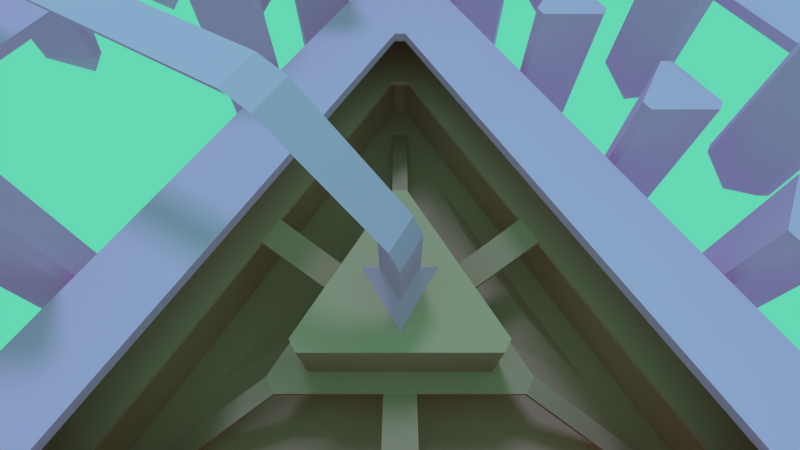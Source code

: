 # Source: Medias_Res.blend  (saved by Blender 2.77.0; exported with 4.5.12 LTS)
import bpy
from mathutils import Matrix  # noqa: F401  (used for matrix-valued properties, if any)

bpy.ops.wm.read_factory_settings(use_empty=True)
scene = bpy.context.scene
scene.name = 'Scene'

# ---- collections
col_collection_1 = bpy.data.collections.new('Collection 1'); scene.collection.children.link(col_collection_1)
col_collection_10 = bpy.data.collections.new('Collection 10'); scene.collection.children.link(col_collection_10)

# ---- materials (node trees are filled in below, after node groups)
mat_inaccessible = bpy.data.materials.new('inaccessible')
mat_inaccessible.alpha_threshold = 0.0
mat_inaccessible.use_transparent_shadow = False
mat_inaccessible.diffuse_color = (1.0, 0.469, 0.798, 1.0)
mat_inaccessible.roughness = 0.5
mat_accessible = bpy.data.materials.new('accessible')
mat_accessible.alpha_threshold = 0.0
mat_accessible.use_transparent_shadow = False
mat_accessible.diffuse_color = (0.7573, 0.3721, 0.2864, 1.0)
mat_accessible.roughness = 0.5
mat_accessible.line_color = (0.0, 0.0, 0.0, 1.0)

# ---- material node trees

# ---- world
world_world = bpy.data.worlds.new('World'); scene.world = world_world
world_world.color = (0.1331, 0.685, 0.4529)
world_world.use_sun_shadow = False
world_world.sun_shadow_jitter_overblur = 0.0
world_world.cycles.sampling_method = 'MANUAL'

# ---- cameras
cam_camera = bpy.data.cameras.new('Camera')
cam_camera.clip_end = 100.0
cam_camera.lens = 19.07
cam_camera.sensor_width = 32.0
cam_camera.sensor_height = 18.0
cam_camera.display_size = 2.0
cam_camera.lens_unit = 'FOV'
cam_camera.dof.focus_distance = 0.0
cam_camera.dof.aperture_fstop = 128.0
cam_camera.dof.aperture_blades = 6

# ---- lights
light_sun_001 = bpy.data.lights.new('sun.001', 'SUN')
light_sun_001.color = (0.07473, 0.2994, 0.5705)
light_sun_001.transmission_factor = 0.0
light_sun_001.angle = 0.1993
light_sun_001.energy = 1.0
light_sun_001.shadow_buffer_clip_start = 0.5
light_sun_001.shadow_soft_size = 0.1
light_sun_001.shadow_cascade_max_distance = 1000.0
light_sun_001.cycles.use_multiple_importance_sampling = False
light_sun = bpy.data.lights.new('sun', 'SUN')
light_sun.color = (0.3801, 0.6442, 1.0)
light_sun.transmission_factor = 0.0
light_sun.angle = 0.1993
light_sun.energy = 1.0
light_sun.shadow_buffer_clip_start = 0.5
light_sun.shadow_soft_size = 0.1
light_sun.shadow_cascade_max_distance = 1000.0
light_sun.cycles.use_multiple_importance_sampling = False

# ---- meshes
me_cube_003 = bpy.data.meshes.new('Cube.003')
me_cube_003.from_pydata([(12.71, 45.94, 3.961), (-7.487, 34.28, 3.961), (-7.487, -48.98, 3.961), (-7.487, -48.98, 4.961), (-7.487, 34.28, 4.961), (12.71, 45.94, 4.961), (-12.73, 37.29, 3.961), (12.73, 51.99, 3.961), (-12.73, -51.99, 3.961), (12.73, 51.99, 4.961), (-12.73, 37.29, 4.961), (-12.73, -51.99, 4.961), (5.777, 40.47, -11.0), (10.64, 37.66, -11.0), (10.64, 36.66, -11.0), (5.777, 40.47, 7.0), (10.64, 36.66, 7.0), (10.64, 37.66, 7.0), (1.589, -24.75, -11.0), (0.7232, -24.25, -11.0), (6.457, -20.94, -11.0), (6.457, -21.94, -11.0), (0.7232, -18.62, -11.0), (1.589, -18.12, -11.0), (0.7232, -24.25, 7.0), (1.589, -24.75, 7.0), (6.457, -21.94, 7.0), (6.457, -20.94, 7.0), (1.589, -18.12, 7.0), (0.7232, -18.62, 7.0), (0.7232, -4.625, -11.0), (1.589, -4.125, -11.0), (1.589, -10.75, -11.0), (0.7232, -10.25, -11.0), (6.457, -6.935, -11.0), (6.457, -7.935, -11.0), (1.589, -4.125, 7.0), (0.7232, -4.625, 7.0), (0.7232, -10.25, 7.0), (1.589, -10.75, 7.0), (6.457, -7.935, 7.0), (6.457, -6.935, 7.0), (-6.441, -14.84, -3.0), (-6.441, -13.84, -3.0), (-0.7069, -17.15, -3.0), (-1.573, -17.65, -3.0), (-1.573, -11.03, -3.0), (-0.7069, -11.53, -3.0), (-6.441, -13.84, 15.0), (-6.441, -14.84, 15.0), (-1.573, -17.65, 15.0), (-0.7069, -17.15, 15.0), (-0.7069, -11.53, 15.0), (-1.573, -11.03, 15.0), (1.589, 9.973, -11.0), (0.7232, 9.473, -11.0), (6.457, 6.163, -11.0), (6.457, 7.163, -11.0), (0.7232, 3.852, -11.0), (1.589, 3.352, -11.0), (0.7232, 9.473, 7.0), (1.589, 9.973, 7.0), (6.457, 7.163, 7.0), (6.457, 6.163, 7.0), (1.589, 3.352, 7.0), (0.7232, 3.852, 7.0), (-6.441, 0.06484, -3.0), (-6.441, -0.9352, -3.0), (-0.7069, 2.375, -3.0), (-1.573, 2.875, -3.0), (-1.573, -3.746, -3.0), (-0.7069, -3.246, -3.0), (-6.441, -0.9352, 15.0), (-6.441, 0.06484, 15.0), (-1.573, 2.875, 15.0), (-0.7069, 2.375, 15.0), (-0.7069, -3.246, 15.0), (-1.573, -3.746, 15.0), (0.7232, 23.38, -11.0), (1.589, 23.88, -11.0), (1.589, 17.25, -11.0), (0.7232, 17.75, -11.0), (6.457, 21.06, -11.0), (6.457, 20.06, -11.0), (1.589, 23.88, 7.0), (0.7232, 23.38, 7.0), (0.7232, 17.75, 7.0), (1.589, 17.25, 7.0), (6.457, 20.06, 7.0), (6.457, 21.06, 7.0), (-6.441, 13.16, -3.0), (-6.441, 14.16, -3.0), (-0.7069, 10.85, -3.0), (-1.573, 10.35, -3.0), (-1.573, 16.97, -3.0), (-0.7069, 16.47, -3.0), (-6.441, 14.16, 15.0), (-6.441, 13.16, 15.0), (-1.573, 10.35, 15.0), (-0.7069, 10.85, 15.0), (-0.7069, 16.47, 15.0), (-1.573, 16.97, 15.0), (0.7232, 37.47, -11.0), (0.7232, 31.85, -11.0), (1.589, 31.35, -11.0), (0.7232, 37.47, 7.0), (1.589, 31.35, 7.0), (0.7232, 31.85, 7.0), (-6.441, 28.06, -3.0), (-6.441, 27.06, -3.0), (-0.7069, 30.38, -3.0), (-1.573, 30.88, -3.0), (-1.573, 24.25, -3.0), (-0.7069, 24.75, -3.0), (-6.441, 27.06, 15.0), (-6.441, 28.06, 15.0), (-1.573, 30.88, 15.0), (-0.7069, 30.38, 15.0), (-0.7069, 24.75, 15.0), (-1.573, 24.25, 15.0), (0.7232, -32.62, -11.0), (1.589, -32.12, -11.0), (1.589, -38.75, -11.0), (0.7232, -38.25, -11.0), (6.457, -34.94, -11.0), (6.457, -35.94, -11.0), (1.589, -32.12, 7.0), (0.7232, -32.62, 7.0), (0.7232, -38.25, 7.0), (1.589, -38.75, 7.0), (6.457, -35.94, 7.0), (6.457, -34.94, 7.0), (-6.441, -42.84, -3.0), (-6.441, -41.84, -3.0), (-0.7069, -45.15, -3.0), (-1.573, -45.65, -3.0), (-1.573, -39.03, -3.0), (-0.7069, -39.53, -3.0), (-6.441, -41.84, 15.0), (-6.441, -42.84, 15.0), (-1.573, -45.65, 15.0), (-0.7069, -45.15, 15.0), (-0.7069, -39.53, 15.0), (-1.573, -39.03, 15.0), (-6.441, -27.94, -3.0), (-6.441, -28.94, -3.0), (-0.7069, -25.62, -3.0), (-1.573, -25.12, -3.0), (-1.573, -31.75, -3.0), (-0.7069, -31.25, -3.0), (-6.441, -28.94, 15.0), (-6.441, -27.94, 15.0), (-1.573, -25.12, 15.0), (-0.7069, -25.62, 15.0), (-0.7069, -31.25, 15.0), (-1.573, -31.75, 15.0), (-2.907, -14.34, -7.0), (-2.907, -0.4352, -7.0), (-2.907, 13.66, -7.0), (-2.907, 27.56, -7.0), (-2.907, -42.34, -7.0), (-2.907, -28.44, -7.0), (2.923, -21.44, -15.0), (2.923, -7.435, -15.0), (2.923, 6.663, -15.0), (2.923, 20.56, -15.0), (2.923, -35.44, -15.0)], [], [(3, 2, 1, 4), (10, 6, 8, 11), (0, 5, 4, 1), (6, 10, 9, 7), (5, 9, 10, 4), (4, 10, 11, 3), (2, 8, 6, 1), (1, 6, 7, 0), (12, 102, 105, 15), (12, 15, 17, 13), (13, 17, 16, 14), (23, 28, 27, 20), (26, 27, 28, 29, 24, 25), (19, 24, 29, 22), (22, 29, 28, 23), (24, 19, 18, 25), (20, 27, 26, 21), (21, 26, 25, 18), (35, 40, 39, 32), (38, 39, 40, 41, 36, 37), (31, 36, 41, 34), (34, 41, 40, 35), (36, 31, 30, 37), (32, 39, 38, 33), (33, 38, 37, 30), (47, 52, 51, 44), (50, 51, 52, 53, 48, 49), (43, 48, 53, 46), (46, 53, 52, 47), (48, 43, 42, 49), (44, 51, 50, 45), (45, 50, 49, 42), (59, 56, 63, 64), (62, 61, 60, 65, 64, 63), (55, 58, 65, 60), (58, 59, 64, 65), (60, 61, 54, 55), (56, 57, 62, 63), (57, 54, 61, 62), (71, 68, 75, 76), (74, 73, 72, 77, 76, 75), (67, 70, 77, 72), (70, 71, 76, 77), (72, 73, 66, 67), (68, 69, 74, 75), (69, 66, 73, 74), (83, 88, 87, 80), (86, 87, 88, 89, 84, 85), (79, 84, 89, 82), (82, 89, 88, 83), (84, 79, 78, 85), (80, 87, 86, 81), (81, 86, 85, 78), (95, 100, 99, 92), (98, 99, 100, 101, 96, 97), (91, 96, 101, 94), (94, 101, 100, 95), (96, 91, 90, 97), (92, 99, 98, 93), (93, 98, 97, 90), (14, 16, 106, 104), (102, 103, 107, 105), (103, 104, 106, 107), (16, 17, 15, 105, 107, 106), (113, 110, 117, 118), (116, 115, 114, 119, 118, 117), (109, 112, 119, 114), (112, 113, 118, 119), (114, 115, 108, 109), (110, 111, 116, 117), (111, 108, 115, 116), (125, 130, 129, 122), (128, 129, 130, 131, 126, 127), (121, 126, 131, 124), (124, 131, 130, 125), (126, 121, 120, 127), (122, 129, 128, 123), (123, 128, 127, 120), (137, 142, 141, 134), (140, 141, 142, 143, 138, 139), (133, 138, 143, 136), (136, 143, 142, 137), (138, 133, 132, 139), (134, 141, 140, 135), (135, 140, 139, 132), (149, 146, 153, 154), (152, 151, 150, 155, 154, 153), (145, 148, 155, 150), (148, 149, 154, 155), (150, 151, 144, 145), (146, 147, 152, 153), (147, 144, 151, 152), (108, 111, 159), (94, 95, 158), (144, 147, 161), (91, 94, 158), (42, 43, 156), (113, 112, 159), (149, 148, 161), (112, 109, 159), (148, 145, 161), (95, 92, 158), (66, 69, 157), (132, 133, 160), (44, 45, 156), (110, 113, 159), (146, 149, 161), (71, 70, 157), (70, 67, 157), (134, 135, 160), (90, 91, 158), (68, 71, 157), (45, 42, 156), (109, 108, 159), (145, 144, 161), (92, 93, 158), (46, 47, 156), (135, 132, 160), (43, 46, 156), (111, 110, 159), (147, 146, 161), (67, 66, 157), (136, 137, 160), (133, 136, 160), (47, 44, 156), (93, 90, 158), (69, 68, 157), (137, 134, 160), (22, 23, 162), (59, 58, 164), (19, 22, 162), (58, 55, 164), (122, 123, 166), (78, 79, 165), (23, 20, 162), (56, 59, 164), (33, 30, 163), (80, 81, 165), (34, 35, 163), (123, 120, 166), (31, 34, 163), (13, 14, 104, 103, 102, 12), (18, 19, 162), (55, 54, 164), (124, 125, 166), (121, 124, 166), (35, 32, 163), (20, 21, 162), (81, 78, 165), (57, 56, 164), (125, 122, 166), (82, 83, 165), (79, 82, 165), (30, 31, 163), (21, 18, 162), (83, 80, 165), (54, 57, 164), (120, 121, 166), (32, 33, 163)])
me_cube_003.materials.append(mat_inaccessible)
me_cube_003.use_remesh_preserve_volume = False
me_cube_003.use_remesh_preserve_attributes = False
me_cube_003.use_mirror_vertex_groups = False
me_cube_003.update()
me_cube_001 = bpy.data.meshes.new('Cube.001')
me_cube_001.from_pydata([(10.42, 46.22, 1.461), (-9.781, 34.56, 1.461), (-9.781, -48.7, 1.461), (-9.781, -48.7, 2.461), (-9.781, 34.56, 2.461), (10.42, 46.22, 2.461), (-15.02, 37.57, 1.461), (10.43, 52.26, 1.461), (-15.02, -51.71, 1.461), (10.43, 52.26, 2.461), (-15.02, 37.57, 2.461), (-15.02, -51.71, 2.461), (23.69, -7.072, -9.667), (29.73, -3.582, -9.667), (29.73, -10.56, -9.667), (28.74, -8.83, -7.667), (28.74, -5.313, -7.667), (25.69, -7.072, -7.667), (28.74, -8.83, -1.994), (28.74, -5.313, -1.994), (25.69, -7.072, -1.994), (-21.7, -31.36, -8.5), (-22.57, -30.86, -8.5), (-16.84, -27.55, -8.5), (-16.84, -28.55, -8.5), (-22.57, -25.24, -8.5), (-21.7, -24.74, -8.5), (-22.57, -30.86, 5.5), (-21.7, -31.36, 5.5), (-16.84, -28.55, 5.5), (-16.84, -27.55, 5.5), (-21.7, -24.74, 5.5), (-22.57, -25.24, 5.5), (-22.57, -11.24, -8.5), (-21.7, -10.74, -8.5), (-21.7, -17.36, -8.5), (-22.57, -16.86, -8.5), (-16.84, -13.55, -8.5), (-16.84, -14.55, -8.5), (-21.7, -10.74, 5.5), (-22.57, -11.24, 5.5), (-22.57, -16.86, 5.5), (-21.7, -17.36, 5.5), (-16.84, -14.55, 5.5), (-16.84, -13.55, 5.5), (-29.73, -21.45, -0.5), (-29.73, -20.45, -0.5), (-24.0, -23.76, -0.5), (-24.87, -24.26, -0.5), (-24.87, -17.64, -0.5), (-24.0, -18.14, -0.5), (-29.73, -20.45, 17.5), (-29.73, -21.45, 17.5), (-24.87, -24.26, 17.5), (-24.0, -23.76, 17.5), (-24.0, -18.14, 17.5), (-24.87, -17.64, 17.5), (-21.7, 3.359, -8.5), (-22.57, 2.859, -8.5), (-16.84, -0.4516, -8.5), (-16.84, 0.5484, -8.5), (-22.57, -2.762, -8.5), (-21.7, -3.262, -8.5), (-22.57, 2.859, 5.5), (-21.7, 3.359, 5.5), (-16.84, 0.5484, 5.5), (-16.84, -0.4516, 5.5), (-21.7, -3.262, 5.5), (-22.57, -2.762, 5.5), (-29.73, -6.55, -0.5), (-29.73, -7.55, -0.5), (-24.0, -4.239, -0.5), (-24.87, -3.739, -0.5), (-24.87, -10.36, -0.5), (-24.0, -9.86, -0.5), (-29.73, -7.55, 17.5), (-29.73, -6.55, 17.5), (-24.87, -3.739, 17.5), (-24.0, -4.239, 17.5), (-24.0, -9.86, 17.5), (-24.87, -10.36, 17.5), (-22.57, 16.76, -8.5), (-21.7, 17.26, -8.5), (-21.7, 10.64, -8.5), (-22.57, 11.14, -8.5), (-16.84, 14.45, -8.5), (-16.84, 13.45, -8.5), (-21.7, 17.26, 5.5), (-22.57, 16.76, 5.5), (-22.57, 11.14, 5.5), (-21.7, 10.64, 5.5), (-16.84, 13.45, 5.5), (-16.84, 14.45, 5.5), (-29.73, 6.548, -0.5), (-29.73, 7.548, -0.5), (-24.0, 4.238, -0.5), (-24.87, 3.738, -0.5), (-24.87, 10.36, -0.5), (-24.0, 9.859, -0.5), (-29.73, 7.548, 17.5), (-29.73, 6.548, 17.5), (-24.87, 3.738, 17.5), (-24.0, 4.238, 17.5), (-24.0, 9.859, 17.5), (-24.87, 10.36, 17.5), (-29.73, 21.45, -0.5), (-29.73, 20.45, -0.5), (-24.0, 23.76, -0.5), (-24.87, 24.26, -0.5), (-24.87, 17.64, -0.5), (-24.0, 18.14, -0.5), (-29.73, 20.45, 17.5), (-29.73, 21.45, 17.5), (-24.87, 24.26, 17.5), (-24.0, 23.76, 17.5), (-24.0, 18.14, 17.5), (-24.87, 17.64, 17.5), (-22.57, -39.24, -8.5), (-21.7, -38.74, -8.5), (-21.7, -45.36, -8.5), (-22.57, -44.86, -8.5), (-16.84, -41.55, -8.5), (-16.84, -42.55, -8.5), (-21.7, -38.74, 5.5), (-22.57, -39.24, 5.5), (-22.57, -44.86, 5.5), (-21.7, -45.36, 5.5), (-16.84, -42.55, 5.5), (-16.84, -41.55, 5.5), (-29.73, -49.45, -0.5), (-29.73, -48.45, -0.5), (-24.0, -51.76, -0.5), (-24.87, -52.26, -0.5), (-24.87, -45.64, -0.5), (-24.0, -46.14, -0.5), (-29.73, -48.45, 17.5), (-29.73, -49.45, 17.5), (-24.87, -52.26, 17.5), (-24.0, -51.76, 17.5), (-24.0, -46.14, 17.5), (-24.87, -45.64, 17.5), (-29.73, -34.55, -0.5), (-29.73, -35.55, -0.5), (-24.0, -32.24, -0.5), (-24.87, -31.74, -0.5), (-24.87, -38.36, -0.5), (-24.0, -37.86, -0.5), (-29.73, -35.55, 17.5), (-29.73, -34.55, 17.5), (-24.87, -31.74, 17.5), (-24.0, -32.24, 17.5), (-24.0, -37.86, 17.5), (-24.87, -38.36, 17.5), (-26.2, -20.95, -4.5), (-20.37, -42.05, -12.5), (-26.2, -7.05, -4.5), (-20.37, 13.95, -12.5), (-26.2, 7.048, -4.5), (-20.37, 0.04836, -12.5), (-26.2, 20.95, -4.5), (-20.37, -14.05, -12.5), (-26.2, -48.95, -4.5), (-26.2, -35.05, -4.5), (-20.37, -28.05, -12.5), (3.483, 40.74, -13.5), (8.351, 37.93, -13.5), (8.351, 36.93, -13.5), (3.483, 40.74, 8.5), (8.351, 36.93, 8.5), (8.351, 37.93, 8.5), (-0.7046, -24.47, -13.5), (-1.571, -23.97, -13.5), (4.163, -20.66, -13.5), (4.163, -21.66, -13.5), (-1.571, -18.35, -13.5), (-0.7046, -17.85, -13.5), (-1.571, -23.97, 8.5), (-0.7046, -24.47, 8.5), (4.163, -21.66, 8.5), (4.163, -20.66, 8.5), (-0.7046, -17.85, 8.5), (-1.571, -18.35, 8.5), (-0.7046, 10.25, -13.5), (-1.571, 9.75, -13.5), (4.163, 6.439, -13.5), (4.163, 7.439, -13.5), (-1.571, 4.129, -13.5), (-0.7046, 3.629, -13.5), (-1.571, 9.75, 8.5), (-0.7046, 10.25, 8.5), (4.163, 7.439, 8.5), (4.163, 6.439, 8.5), (-0.7046, 3.629, 8.5), (-1.571, 4.129, 8.5), (-1.571, 23.65, -13.5), (-0.7046, 24.15, -13.5), (-0.7046, 17.53, -13.5), (-1.571, 18.03, -13.5), (4.163, 21.34, -13.5), (4.163, 20.34, -13.5), (-0.7046, 24.15, 8.5), (-1.571, 23.65, 8.5), (-1.571, 18.03, 8.5), (-0.7046, 17.53, 8.5), (4.163, 20.34, 8.5), (4.163, 21.34, 8.5), (-8.735, 13.44, -5.5), (-8.735, 14.44, -5.5), (-3.001, 11.13, -5.5), (-3.867, 10.63, -5.5), (-3.867, 17.25, -5.5), (-3.001, 16.75, -5.5), (-8.735, 14.44, 16.5), (-8.735, 13.44, 16.5), (-3.867, 10.63, 16.5), (-3.001, 11.13, 16.5), (-3.001, 16.75, 16.5), (-3.867, 17.25, 16.5), (-1.571, 37.75, -13.5), (-1.571, 32.13, -13.5), (-0.7046, 31.63, -13.5), (-1.571, 37.75, 8.5), (-0.7046, 31.63, 8.5), (-1.571, 32.13, 8.5), (-8.735, 28.34, -5.5), (-8.735, 27.34, -5.5), (-3.001, 30.65, -5.5), (-3.867, 31.15, -5.5), (-3.867, 24.53, -5.5), (-3.001, 25.03, -5.5), (-8.735, 27.34, 16.5), (-8.735, 28.34, 16.5), (-3.867, 31.15, 16.5), (-3.001, 30.65, 16.5), (-3.001, 25.03, 16.5), (-3.867, 24.53, 16.5), (-1.571, -32.35, -13.5), (-0.7046, -31.85, -13.5), (-0.7046, -38.47, -13.5), (-1.571, -37.97, -13.5), (4.163, -34.66, -13.5), (4.163, -35.66, -13.5), (-0.7046, -31.85, 8.5), (-1.571, -32.35, 8.5), (-1.571, -37.97, 8.5), (-0.7046, -38.47, 8.5), (4.163, -35.66, 8.5), (4.163, -34.66, 8.5), (-8.735, -42.56, -5.5), (-8.735, -41.56, -5.5), (-3.001, -44.87, -5.5), (-3.867, -45.37, -5.5), (-3.867, -38.75, -5.5), (-3.001, -39.25, -5.5), (-8.735, -41.56, 16.5), (-8.735, -42.56, 16.5), (-3.867, -45.37, 16.5), (-3.001, -44.87, 16.5), (-3.001, -39.25, 16.5), (-3.867, -38.75, 16.5), (-8.735, -27.66, -5.5), (-8.735, -28.66, -5.5), (-3.001, -25.35, -5.5), (-3.867, -24.85, -5.5), (-3.867, -31.47, -5.5), (-3.001, -30.97, -5.5), (-8.735, -28.66, 16.5), (-8.735, -27.66, 16.5), (-3.867, -24.85, 16.5), (-3.001, -25.35, 16.5), (-3.001, -30.97, 16.5), (-3.867, -31.47, 16.5), (-5.201, 13.94, -9.5), (-5.201, 27.84, -9.5), (-5.201, -42.06, -9.5), (-5.201, -28.16, -9.5), (0.6294, -21.16, -17.5), (0.6294, 6.939, -17.5), (0.6294, 20.84, -17.5), (0.6294, -35.16, -17.5), (-22.57, 30.76, -8.5), (-21.7, 31.26, -8.5), (-21.7, 24.64, -8.5), (-22.57, 25.14, -8.5), (-16.84, 28.45, -8.5), (-16.84, 27.45, -8.5), (-21.7, 31.26, 5.5), (-22.57, 30.76, 5.5), (-22.57, 25.14, 5.5), (-21.7, 24.64, 5.5), (-16.84, 27.45, 5.5), (-16.84, 28.45, 5.5), (-29.73, 35.45, -0.5), (-29.73, 34.45, -0.5), (-24.0, 37.76, -0.5), (-24.87, 38.26, -0.5), (-24.87, 31.64, -0.5), (-24.0, 32.14, -0.5), (-29.73, 34.45, 17.5), (-29.73, 35.45, 17.5), (-24.87, 38.26, 17.5), (-24.0, 37.76, 17.5), (-24.0, 32.14, 17.5), (-24.87, 31.64, 17.5), (-20.37, 27.95, -12.5), (-26.2, 34.95, -4.5), (27.84, -8.83, 0.1589), (27.84, -5.313, 0.1589), (16.76, -8.85, 10.05), (18.92, -8.85, 9.159), (18.92, -5.334, 9.159), (-24.0, -8.85, 10.05), (16.76, -5.334, 10.05), (16.76, -7.092, 7.006), (-24.0, -5.334, 10.05), (-24.0, -7.092, 7.006)], [], [(3, 2, 1, 4), (4, 1, 0, 5), (9, 7, 6, 10), (10, 6, 8, 11), (5, 9, 10, 4), (4, 10, 11, 3), (2, 8, 6, 1), (1, 6, 7, 0), (17, 16, 13, 12), (15, 17, 12, 14), (16, 15, 14, 13), (17, 15, 18, 20), (16, 17, 20, 19), (15, 16, 19, 18), (26, 31, 30, 23), (29, 30, 31, 32, 27, 28), (22, 27, 32, 25), (25, 32, 31, 26), (27, 22, 21, 28), (23, 30, 29, 24), (24, 29, 28, 21), (38, 43, 42, 35), (41, 42, 43, 44, 39, 40), (34, 39, 44, 37), (37, 44, 43, 38), (39, 34, 33, 40), (35, 42, 41, 36), (36, 41, 40, 33), (50, 55, 54, 47), (53, 54, 55, 56, 51, 52), (46, 51, 56, 49), (49, 56, 55, 50), (51, 46, 45, 52), (47, 54, 53, 48), (48, 53, 52, 45), (62, 59, 66, 67), (65, 64, 63, 68, 67, 66), (58, 61, 68, 63), (61, 62, 67, 68), (63, 64, 57, 58), (59, 60, 65, 66), (60, 57, 64, 65), (74, 71, 78, 79), (77, 76, 75, 80, 79, 78), (70, 73, 80, 75), (73, 74, 79, 80), (75, 76, 69, 70), (71, 72, 77, 78), (72, 69, 76, 77), (86, 91, 90, 83), (89, 90, 91, 92, 87, 88), (82, 87, 92, 85), (85, 92, 91, 86), (87, 82, 81, 88), (83, 90, 89, 84), (84, 89, 88, 81), (98, 103, 102, 95), (101, 102, 103, 104, 99, 100), (94, 99, 104, 97), (97, 104, 103, 98), (99, 94, 93, 100), (95, 102, 101, 96), (96, 101, 100, 93), (110, 107, 114, 115), (113, 112, 111, 116, 115, 114), (106, 109, 116, 111), (109, 110, 115, 116), (111, 112, 105, 106), (107, 108, 113, 114), (108, 105, 112, 113), (122, 127, 126, 119), (125, 126, 127, 128, 123, 124), (118, 123, 128, 121), (121, 128, 127, 122), (123, 118, 117, 124), (119, 126, 125, 120), (120, 125, 124, 117), (134, 139, 138, 131), (137, 138, 139, 140, 135, 136), (130, 135, 140, 133), (133, 140, 139, 134), (135, 130, 129, 136), (131, 138, 137, 132), (132, 137, 136, 129), (146, 143, 150, 151), (149, 148, 147, 152, 151, 150), (142, 145, 152, 147), (145, 146, 151, 152), (147, 148, 141, 142), (143, 144, 149, 150), (144, 141, 148, 149), (45, 46, 153), (145, 142, 162), (129, 130, 161), (98, 95, 157), (107, 110, 159), (69, 72, 155), (47, 48, 153), (143, 146, 162), (131, 132, 161), (74, 73, 155), (73, 70, 155), (93, 94, 157), (106, 105, 159), (142, 141, 162), (71, 74, 155), (48, 45, 153), (132, 129, 161), (95, 96, 157), (108, 107, 159), (49, 50, 153), (144, 143, 162), (46, 49, 153), (133, 134, 161), (130, 133, 161), (70, 69, 155), (50, 47, 153), (134, 131, 161), (96, 93, 157), (105, 108, 159), (72, 71, 155), (141, 144, 162), (97, 98, 157), (110, 109, 159), (146, 145, 162), (94, 97, 157), (109, 106, 159), (81, 82, 156), (26, 23, 163), (59, 62, 158), (36, 33, 160), (120, 117, 154), (83, 84, 156), (37, 38, 160), (34, 37, 160), (121, 122, 154), (21, 22, 163), (118, 121, 154), (58, 57, 158), (38, 35, 160), (23, 24, 163), (122, 119, 154), (84, 81, 156), (60, 59, 158), (85, 86, 156), (82, 85, 156), (33, 34, 160), (117, 118, 154), (24, 21, 163), (86, 83, 156), (57, 60, 158), (35, 36, 160), (25, 26, 163), (119, 120, 154), (62, 61, 158), (22, 25, 163), (61, 58, 158), (164, 218, 221, 167), (164, 167, 169, 165), (165, 169, 168, 166), (175, 180, 179, 172), (178, 179, 180, 181, 176, 177), (171, 176, 181, 174), (174, 181, 180, 175), (176, 171, 170, 177), (172, 179, 178, 173), (173, 178, 177, 170), (187, 184, 191, 192), (190, 189, 188, 193, 192, 191), (183, 186, 193, 188), (186, 187, 192, 193), (188, 189, 182, 183), (184, 185, 190, 191), (185, 182, 189, 190), (199, 204, 203, 196), (202, 203, 204, 205, 200, 201), (195, 200, 205, 198), (198, 205, 204, 199), (200, 195, 194, 201), (196, 203, 202, 197), (197, 202, 201, 194), (211, 216, 215, 208), (214, 215, 216, 217, 212, 213), (207, 212, 217, 210), (210, 217, 216, 211), (212, 207, 206, 213), (208, 215, 214, 209), (209, 214, 213, 206), (166, 168, 222, 220), (218, 219, 223, 221), (219, 220, 222, 223), (168, 169, 167, 221, 223, 222), (229, 226, 233, 234), (232, 231, 230, 235, 234, 233), (225, 228, 235, 230), (228, 229, 234, 235), (230, 231, 224, 225), (226, 227, 232, 233), (227, 224, 231, 232), (241, 246, 245, 238), (244, 245, 246, 247, 242, 243), (237, 242, 247, 240), (240, 247, 246, 241), (242, 237, 236, 243), (238, 245, 244, 239), (239, 244, 243, 236), (253, 258, 257, 250), (256, 257, 258, 259, 254, 255), (249, 254, 259, 252), (252, 259, 258, 253), (254, 249, 248, 255), (250, 257, 256, 251), (251, 256, 255, 248), (265, 262, 269, 270), (268, 267, 266, 271, 270, 269), (261, 264, 271, 266), (264, 265, 270, 271), (266, 267, 260, 261), (262, 263, 268, 269), (263, 260, 267, 268), (249, 252, 274), (225, 224, 273), (209, 206, 272), (252, 253, 274), (228, 225, 273), (260, 263, 275), (250, 251, 274), (229, 228, 273), (253, 250, 274), (206, 207, 272), (227, 226, 273), (261, 260, 275), (207, 210, 272), (226, 229, 273), (264, 261, 275), (210, 211, 272), (265, 264, 275), (208, 209, 272), (263, 262, 275), (211, 208, 272), (262, 265, 275), (251, 248, 274), (224, 227, 273), (248, 249, 274), (183, 182, 277), (236, 237, 279), (186, 183, 277), (237, 240, 279), (187, 186, 277), (197, 194, 278), (240, 241, 279), (185, 184, 277), (238, 239, 279), (184, 187, 277), (173, 170, 276), (241, 238, 279), (194, 195, 278), (195, 198, 278), (170, 171, 276), (198, 199, 278), (171, 174, 276), (196, 197, 278), (174, 175, 276), (199, 196, 278), (182, 185, 277), (172, 173, 276), (239, 236, 279), (175, 172, 276), (165, 166, 220, 219, 218, 164), (285, 290, 289, 282), (288, 289, 290, 291, 286, 287), (281, 286, 291, 284), (284, 291, 290, 285), (286, 281, 280, 287), (282, 289, 288, 283), (283, 288, 287, 280), (297, 294, 301, 302), (300, 299, 298, 303, 302, 301), (293, 296, 303, 298), (296, 297, 302, 303), (298, 299, 292, 293), (294, 295, 300, 301), (295, 292, 299, 300), (294, 297, 305), (293, 292, 305), (295, 294, 305), (292, 295, 305), (297, 296, 305), (296, 293, 305), (280, 281, 304), (282, 283, 304), (283, 280, 304), (284, 285, 304), (281, 284, 304), (285, 282, 304), (20, 18, 306), (19, 20, 307), (18, 19, 307, 306), (20, 306, 309, 313), (307, 20, 313, 310), (306, 307, 310, 309), (313, 309, 308), (310, 313, 312), (309, 310, 312, 308), (308, 312, 314, 311), (312, 313, 315, 314), (313, 308, 311, 315)])
me_cube_001.materials.append(mat_inaccessible)
me_cube_001.use_remesh_preserve_volume = False
me_cube_001.use_remesh_preserve_attributes = False
me_cube_001.use_mirror_vertex_groups = False
me_cube_001.update()
me_cube_011 = bpy.data.meshes.new('Cube.011')
me_cube_011.from_pydata([(-21.06, 46.16, 5.961), (8.908, -46.14, 5.961), (20.57, -25.94, 5.961), (20.57, -25.94, 6.961), (8.908, -46.14, 6.961), (-21.06, 46.16, 6.961), (-18.02, 51.38, 5.961), (26.61, -25.93, 5.961), (11.92, -51.38, 5.961), (-18.02, 51.38, 6.961), (11.92, -51.38, 6.961), (26.61, -25.93, 6.961), (12.18, -37.93, -9.0), (6.557, -37.93, -9.0), (6.057, -37.07, -9.0), (12.18, -37.93, 5.0), (6.057, -37.07, 5.0), (6.557, -37.93, 5.0), (-16.8, 20.64, -9.0), (-15.8, 20.64, -9.0), (-19.11, 14.9, -9.0), (-19.61, 15.77, -9.0), (-12.99, 15.77, -9.0), (-13.49, 14.9, -9.0), (-15.8, 20.64, 5.0), (-16.8, 20.64, 5.0), (-19.61, 15.77, 5.0), (-19.11, 14.9, 5.0), (-13.49, 14.9, 5.0), (-12.99, 15.77, 5.0), (-5.992, 3.643, -9.0), (-6.492, 2.777, -9.0), (-9.803, 8.511, -9.0), (-8.803, 8.511, -9.0), (-12.11, 2.777, -9.0), (-12.61, 3.643, -9.0), (-6.492, 2.777, 5.0), (-5.992, 3.643, 5.0), (-8.803, 8.511, 5.0), (-9.803, 8.511, 5.0), (-12.61, 3.643, 5.0), (-12.11, 2.777, 5.0), (-4.894, 16.07, -1.0), (-4.394, 15.2, -1.0), (-11.02, 15.2, -1.0), (-10.52, 16.07, -1.0), (-7.205, 10.34, -1.0), (-8.205, 10.34, -1.0), (-4.394, 15.2, 13.0), (-4.894, 16.07, 13.0), (-10.52, 16.07, 13.0), (-11.02, 15.2, 13.0), (-8.205, 10.34, 13.0), (-7.205, 10.34, 13.0), (0.5568, -9.432, -9.0), (1.057, -8.566, -9.0), (-5.564, -8.566, -9.0), (-5.064, -9.432, -9.0), (-1.754, -3.698, -9.0), (-2.754, -3.698, -9.0), (1.057, -8.566, 5.0), (0.5568, -9.432, 5.0), (-5.064, -9.432, 5.0), (-5.564, -8.566, 5.0), (-2.754, -3.698, 5.0), (-1.754, -3.698, 5.0), (2.557, 3.164, -1.0), (2.057, 4.03, -1.0), (-1.254, -1.704, -1.0), (-0.2537, -1.704, -1.0), (-3.564, 4.03, -1.0), (-4.064, 3.164, -1.0), (2.057, 4.03, 13.0), (2.557, 3.164, 13.0), (-0.2537, -1.704, 13.0), (-1.254, -1.704, 13.0), (-4.064, 3.164, 13.0), (-3.564, 4.03, 13.0), (8.008, -20.61, -9.0), (7.508, -21.47, -9.0), (4.197, -15.74, -9.0), (5.197, -15.74, -9.0), (1.887, -21.47, -9.0), (1.387, -20.61, -9.0), (7.508, -21.47, 5.0), (8.008, -20.61, 5.0), (5.197, -15.74, 5.0), (4.197, -15.74, 5.0), (1.387, -20.61, 5.0), (1.887, -21.47, 5.0), (9.106, -8.179, -1.0), (9.606, -9.045, -1.0), (2.985, -9.045, -1.0), (3.485, -8.179, -1.0), (6.795, -13.91, -1.0), (5.795, -13.91, -1.0), (9.606, -9.045, 13.0), (9.106, -8.179, 13.0), (3.485, -8.179, 13.0), (2.985, -9.045, 13.0), (5.795, -13.91, 13.0), (6.795, -13.91, 13.0), (15.06, -32.81, -9.0), (12.25, -27.95, -9.0), (11.25, -27.95, -9.0), (15.06, -32.81, 5.0), (11.25, -27.95, 5.0), (12.25, -27.95, 5.0), (16.56, -21.08, -1.0), (16.06, -20.22, -1.0), (12.75, -25.95, -1.0), (13.75, -25.95, -1.0), (10.44, -20.22, -1.0), (9.936, -21.08, -1.0), (16.06, -20.22, 13.0), (16.56, -21.08, 13.0), (13.75, -25.95, 13.0), (12.75, -25.95, 13.0), (9.936, -21.08, 13.0), (10.44, -20.22, 13.0), (-19.99, 27.89, -9.0), (-20.49, 27.03, -9.0), (-23.8, 32.76, -9.0), (-22.8, 32.76, -9.0), (-26.11, 27.03, -9.0), (-26.61, 27.89, -9.0), (-20.49, 27.03, 5.0), (-19.99, 27.89, 5.0), (-22.8, 32.76, 5.0), (-23.8, 32.76, 5.0), (-26.61, 27.89, 5.0), (-26.11, 27.03, 5.0), (-18.89, 40.32, -1.0), (-18.39, 39.45, -1.0), (-25.02, 39.45, -1.0), (-24.52, 40.32, -1.0), (-21.2, 34.58, -1.0), (-22.2, 34.58, -1.0), (-18.39, 39.45, 13.0), (-18.89, 40.32, 13.0), (-24.52, 40.32, 13.0), (-25.02, 39.45, 13.0), (-22.2, 34.58, 13.0), (-21.2, 34.58, 13.0), (-11.44, 27.41, -1.0), (-11.94, 28.28, -1.0), (-15.25, 22.55, -1.0), (-14.25, 22.55, -1.0), (-17.56, 28.28, -1.0), (-18.06, 27.41, -1.0), (-11.94, 28.28, 13.0), (-11.44, 27.41, 13.0), (-14.25, 22.55, 13.0), (-15.25, 22.55, 13.0), (-18.06, 27.41, 13.0), (-17.56, 28.28, 13.0), (-7.705, 13.87, -5.0), (-23.3, 29.23, -13.0), (-0.7537, 1.83, -5.0), (4.697, -19.27, -13.0), (6.295, -10.38, -5.0), (-2.254, -7.232, -13.0), (13.25, -22.42, -5.0), (-9.303, 4.977, -13.0), (-21.7, 38.12, -5.0), (-14.75, 26.08, -5.0), (-16.3, 17.1, -13.0)], [], [(5, 0, 2, 3), (3, 11, 9, 5), (11, 7, 6, 9), (3, 2, 1, 4), (10, 8, 7, 11), (4, 10, 11, 3), (0, 6, 7, 2), (2, 7, 8, 1), (12, 15, 17, 13), (13, 17, 16, 14), (16, 17, 15, 105, 107, 106), (23, 28, 27, 20), (26, 27, 28, 29, 24, 25), (19, 24, 29, 22), (22, 29, 28, 23), (24, 19, 18, 25), (20, 27, 26, 21), (21, 26, 25, 18), (35, 40, 39, 32), (38, 39, 40, 41, 36, 37), (31, 36, 41, 34), (34, 41, 40, 35), (36, 31, 30, 37), (32, 39, 38, 33), (33, 38, 37, 30), (47, 52, 51, 44), (50, 51, 52, 53, 48, 49), (43, 48, 53, 46), (46, 53, 52, 47), (48, 43, 42, 49), (44, 51, 50, 45), (45, 50, 49, 42), (59, 56, 63, 64), (62, 61, 60, 65, 64, 63), (55, 58, 65, 60), (58, 59, 64, 65), (60, 61, 54, 55), (56, 57, 62, 63), (57, 54, 61, 62), (71, 68, 75, 76), (74, 73, 72, 77, 76, 75), (67, 70, 77, 72), (70, 71, 76, 77), (72, 73, 66, 67), (68, 69, 74, 75), (69, 66, 73, 74), (83, 88, 87, 80), (86, 87, 88, 89, 84, 85), (79, 84, 89, 82), (82, 89, 88, 83), (84, 79, 78, 85), (80, 87, 86, 81), (81, 86, 85, 78), (95, 100, 99, 92), (98, 99, 100, 101, 96, 97), (91, 96, 101, 94), (94, 101, 100, 95), (96, 91, 90, 97), (92, 99, 98, 93), (93, 98, 97, 90), (102, 103, 107, 105), (103, 104, 106, 107), (12, 102, 105, 15), (113, 110, 117, 118), (116, 115, 114, 119, 118, 117), (109, 112, 119, 114), (112, 113, 118, 119), (114, 115, 108, 109), (110, 111, 116, 117), (111, 108, 115, 116), (125, 130, 129, 122), (128, 129, 130, 131, 126, 127), (121, 126, 131, 124), (124, 131, 130, 125), (126, 121, 120, 127), (122, 129, 128, 123), (123, 128, 127, 120), (137, 142, 141, 134), (140, 141, 142, 143, 138, 139), (133, 138, 143, 136), (136, 143, 142, 137), (138, 133, 132, 139), (134, 141, 140, 135), (135, 140, 139, 132), (149, 146, 153, 154), (152, 151, 150, 155, 154, 153), (145, 148, 155, 150), (148, 149, 154, 155), (150, 151, 144, 145), (146, 147, 152, 153), (147, 144, 151, 152), (14, 16, 106, 104), (42, 43, 156), (148, 145, 165), (132, 133, 164), (95, 92, 160), (110, 113, 162), (66, 69, 158), (44, 45, 156), (146, 149, 165), (134, 135, 164), (71, 70, 158), (70, 67, 158), (90, 91, 160), (109, 108, 162), (145, 144, 165), (68, 71, 158), (45, 42, 156), (135, 132, 164), (92, 93, 160), (111, 110, 162), (46, 47, 156), (147, 146, 165), (43, 46, 156), (136, 137, 164), (133, 136, 164), (67, 66, 158), (47, 44, 156), (137, 134, 164), (93, 90, 160), (108, 111, 162), (69, 68, 158), (144, 147, 165), (94, 95, 160), (113, 112, 162), (149, 148, 165), (91, 94, 160), (112, 109, 162), (78, 79, 159), (23, 20, 166), (56, 59, 161), (33, 30, 163), (123, 120, 157), (80, 81, 159), (34, 35, 163), (31, 34, 163), (124, 125, 157), (18, 19, 166), (121, 124, 157), (55, 54, 161), (35, 32, 163), (20, 21, 166), (125, 122, 157), (81, 78, 159), (57, 56, 161), (82, 83, 159), (79, 82, 159), (30, 31, 163), (120, 121, 157), (21, 18, 166), (83, 80, 159), (54, 57, 161), (32, 33, 163), (22, 23, 166), (122, 123, 157), (59, 58, 161), (19, 22, 166), (58, 55, 161), (13, 14, 104, 103, 102, 12)])
me_cube_011.materials.append(mat_inaccessible)
me_cube_011.use_remesh_preserve_volume = False
me_cube_011.use_remesh_preserve_attributes = False
me_cube_011.use_mirror_vertex_groups = False
me_cube_011.update()
me_cube_009 = bpy.data.meshes.new('Cube.009')
me_cube_009.from_pydata([(-2.715, 30.5, 11.0), (2.715, 30.5, 11.0), (-32.58, -30.5, 11.0), (-35.29, -26.03, 11.0), (35.29, -26.03, 11.0), (32.58, -30.5, 11.0), (-2.715, 30.5, -11.0), (2.715, 30.5, -11.0), (-32.58, -30.5, -11.0), (-35.29, -26.03, -11.0), (35.29, -26.03, -11.0), (32.58, -30.5, -11.0)], [], [(3, 0, 6, 9), (1, 4, 10, 7), (0, 1, 7, 6), (5, 2, 8, 11), (2, 3, 9, 8), (4, 5, 11, 10)])
me_cube_009.materials.append(mat_inaccessible)
me_cube_009.use_remesh_preserve_volume = False
me_cube_009.use_remesh_preserve_attributes = False
me_cube_009.use_mirror_vertex_groups = False
me_cube_009.update()
me_cube = bpy.data.meshes.new('Cube')
me_cube.from_pydata([(8.643, -14.45, -1.577), (8.643, -14.45, -1.014), (0.675, 1.69, -1.577), (0.675, 1.69, -1.014), (-0.675, 1.69, -1.014), (-0.675, 1.69, -1.577), (-0.675, 1.69, -7.533), (0.675, 1.69, -7.533), (-3.228e-06, 4.209, -7.533), (-8.643, -14.45, -7.533), (-9.318, -13.28, -7.533), (-11.16, -15.12, -7.533), (9.318, -13.28, -7.533), (8.643, -14.45, -7.533), (11.16, -15.12, -7.533), (0.675, 24.77, -7.533), (-0.675, 24.77, -7.533), (-3.449e-06, 24.59, -7.533), (-29.3, -24.82, -7.533), (-28.63, -25.99, -7.533), (-28.81, -25.31, -7.533), (28.63, -25.99, -7.533), (29.3, -24.82, -7.533), (28.81, -25.31, -7.533), (-0.5632, 19.23, 9.186), (0.5632, 19.23, 9.186), (-23.89, -23.12, 9.186), (-24.45, -22.15, 9.186), (24.45, -22.15, 9.186), (23.89, -23.12, 9.186), (9.318, -13.28, -1.577), (9.318, -13.28, -1.014), (-9.318, -13.28, -1.014), (-9.318, -13.28, -1.577), (-8.643, -14.45, -1.577), (-8.643, -14.45, -1.014), (-11.67, -16.47, -1.577), (-11.67, -16.47, -1.014), (12.58, -14.89, -1.577), (12.58, -14.89, -1.014), (-0.9113, 5.319, -1.577), (-0.9113, 5.319, -1.014), (-12.58, -14.89, -1.014), (-12.58, -14.89, -1.577), (0.9112, 5.319, -1.014), (0.9112, 5.319, -1.577), (11.67, -16.47, -1.014), (11.67, -16.47, -1.577), (-23.42, -23.25, -7.535), (-24.53, -23.89, -7.534), (24.32, -21.67, -7.528), (25.44, -22.31, -7.534), (-0.9113, 18.9, -7.538), (-0.9113, 20.17, -7.534), (-25.44, -22.31, -7.534), (-24.33, -21.68, -7.535), (0.9112, 20.17, -7.534), (0.9112, 18.9, -7.538), (24.53, -23.89, -7.534), (23.41, -23.25, -7.528), (-7.523, -6.133, -1.577), (-5.967, -3.438, -1.577), (-7.523, -6.133, -1.014), (-5.967, -3.438, -1.014), (1.556, -16.47, -1.577), (-1.556, -16.47, -1.577), (1.556, -16.47, -1.014), (-1.556, -16.47, -1.014), (5.967, -3.438, -1.577), (7.523, -6.133, -1.577), (5.967, -3.438, -1.014), (7.523, -6.133, -1.014), (-14.01, -2.385, 1.798), (-12.46, 0.309, 1.798), (-14.01, -2.385, 2.361), (-12.46, 0.309, 2.361), (1.556, -23.96, 1.798), (-1.556, -23.96, 1.798), (1.556, -23.96, 2.361), (-1.556, -23.96, 2.361), (12.46, 0.309, 1.798), (14.01, -2.385, 1.798), (12.46, 0.309, 2.361), (14.01, -2.385, 2.361), (28.63, -25.99, 1.798), (28.63, -25.99, 2.361), (29.3, -24.82, 2.361), (29.3, -24.82, 1.798), (-0.675, 24.77, 2.361), (-0.675, 24.77, 1.798), (0.675, 24.77, 1.798), (0.675, 24.77, 2.361), (-29.3, -24.82, 1.798), (-29.3, -24.82, 2.361), (-28.63, -25.99, 2.361), (-28.63, -25.99, 1.798), (24.48, -23.97, 1.798), (24.48, -23.97, 2.361), (25.48, -22.24, 2.361), (25.48, -22.24, 1.798), (-0.9943, 20.17, 2.361), (-0.9943, 20.17, 1.798), (0.9948, 20.17, 1.798), (0.9948, 20.17, 2.361), (-25.47, -22.23, 1.798), (-25.47, -22.23, 2.361), (-24.48, -23.97, 2.361), (-24.48, -23.97, 1.798), (-0.675, 1.69, 5.642), (0.675, 1.69, 5.642), (9.318, -13.28, 5.642), (8.643, -14.45, 5.642), (-8.643, -14.45, 5.642), (-9.318, -13.28, 5.642), (-19.65, -13.86, -7.533), (-19.4, -14.11, -7.533), (-4.996, 10.84, -7.533), (-5.334, 10.93, -7.533), (-10.58, -9.017, -7.533), (-9.655, -8.095, -7.533), (-5.334, -0.6105, -7.533), (-4.996, 0.6491, -7.533), (-9.824, -5.503, -8.533), (-7.663, -1.761, -8.533), (-7.494, 3.963, -8.533), (-7.494, -1.131, -8.533), (-14.82, -8.387, -8.533), (-7.663, 4.009, -8.533), (-10.28, -5.964, -8.533), (-14.7, -8.511, -8.533), (5.334, -0.6105, -7.533), (4.996, 0.6491, -7.533), (10.58, -9.017, -7.533), (9.655, -8.095, -7.533), (4.996, 10.84, -7.533), (5.334, 10.93, -7.533), (19.65, -13.86, -7.533), (19.4, -14.11, -7.533), (7.663, -1.761, -6.533), (7.494, -1.131, -6.533), (10.28, -5.964, -6.533), (9.824, -5.503, -6.533), (7.494, 3.963, -6.533), (7.663, 4.009, -6.533), (14.82, -8.387, -6.533), (14.7, -8.511, -6.533), (-2.715, 30.5, -10.19), (2.715, 30.5, -10.19), (-32.58, -30.5, -10.19), (-35.29, -26.03, -10.19), (35.29, -26.03, -10.19), (32.58, -30.5, -10.19), (32.64, -30.5, 10.18), (35.22, -26.04, 10.18), (-35.22, -26.03, 10.18), (-32.64, -30.5, 10.18), (2.578, 30.5, 10.18), (-2.583, 30.5, 10.18), (30.63, -29.45, 2.361), (30.63, -29.45, 9.204), (33.3, -24.82, 9.204), (2.675, 28.23, 9.204), (-2.675, 28.23, 9.189), (2.675, 28.23, 2.361), (-33.3, -24.82, 2.346), (-33.3, -24.82, 9.189), (-30.63, -29.45, 9.204), (33.3, -24.82, 2.361), (-2.675, 28.23, 2.346), (-30.63, -29.45, 2.361), (-0.5632, 19.23, 10.19), (0.5632, 19.23, 10.19), (-23.89, -23.12, 10.19), (-24.45, -22.15, 10.19), (24.45, -22.15, 10.19), (23.89, -23.12, 10.19)], [], [(85, 94, 169, 158), (6, 10, 33, 5), (15, 17, 134, 135), (25, 24, 162, 161), (108, 113, 112, 111, 110, 109), (31, 3, 109, 110), (35, 1, 111, 112), (86, 85, 158, 167), (11, 10, 119, 118), (6, 7, 8), (9, 10, 11), (12, 13, 14), (4, 108, 109, 3), (0, 13, 12, 30), (33, 10, 9, 34), (4, 32, 113, 108), (15, 16, 17), (18, 19, 20), (21, 22, 23), (93, 88, 168, 164), (89, 16, 15, 90), (26, 29, 159, 166), (8, 17, 116, 121), (35, 32, 42, 37), (113, 32, 35, 112), (0, 30, 38, 47), (111, 1, 31, 110), (34, 0, 47, 64, 65, 36), (6, 5, 2, 7), (32, 4, 41, 63, 62, 42), (9, 13, 0, 34), (3, 31, 39, 71, 70, 44), (12, 7, 2, 30), (31, 1, 46, 39), (60, 43, 42, 62), (42, 43, 55, 54), (41, 44, 56, 53), (43, 36, 48, 55), (64, 47, 46, 66), (68, 45, 44, 70), (1, 35, 37, 67, 66, 46), (2, 5, 40, 45), (33, 34, 36, 43), (30, 2, 45, 68, 69, 38), (5, 33, 43, 60, 61, 40), (4, 3, 44, 41), (39, 46, 58, 51), (36, 37, 49, 48), (44, 45, 57, 56), (47, 38, 50, 59), (38, 39, 51, 50), (37, 42, 54, 49), (46, 47, 59, 58), (45, 40, 52, 57), (40, 41, 53, 52), (38, 69, 71, 39), (70, 71, 83, 82), (36, 65, 67, 37), (67, 65, 77, 79), (40, 61, 63, 41), (66, 67, 79, 78), (29, 28, 160, 159), (91, 88, 100, 103), (18, 92, 95, 19), (61, 60, 72, 73), (64, 66, 78, 76), (65, 64, 76, 77), (71, 69, 81, 83), (69, 68, 80, 81), (63, 61, 73, 75), (68, 70, 82, 80), (62, 63, 75, 74), (60, 62, 74, 72), (85, 86, 98, 97), (21, 84, 87, 22), (90, 87, 99, 102), (21, 19, 95, 84), (93, 94, 106, 105), (15, 22, 87, 90), (88, 93, 105, 100), (18, 16, 89, 92), (87, 84, 96, 99), (104, 105, 106, 107), (100, 101, 102, 103), (96, 97, 98, 99), (96, 107, 106, 97), (102, 99, 98, 103), (104, 101, 100, 105), (86, 91, 103, 98), (84, 95, 107, 96), (89, 90, 102, 101), (92, 89, 101, 104), (95, 92, 104, 107), (94, 85, 97, 106), (117, 114, 126, 127), (17, 16, 117, 116), (10, 6, 120, 119), (6, 8, 121, 120), (16, 18, 114, 117), (18, 20, 115, 114), (118, 119, 122, 128), (11, 20, 19, 21, 23, 14, 13, 9), (20, 11, 118, 115), (114, 115, 129, 126), (119, 120, 123, 122), (120, 121, 125, 123), (115, 118, 128, 129), (121, 116, 124, 125), (116, 117, 127, 124), (124, 127, 126, 129, 128, 122, 123, 125), (136, 135, 143, 144), (17, 8, 131, 134), (12, 14, 132, 133), (22, 15, 135, 136), (23, 22, 136, 137), (8, 7, 130, 131), (7, 12, 133, 130), (14, 23, 137, 132), (145, 144, 143, 142, 139, 138, 141, 140), (137, 136, 144, 145), (130, 133, 141, 138), (131, 130, 138, 139), (132, 137, 145, 140), (134, 131, 139, 142), (135, 134, 142, 143), (133, 132, 140, 141), (155, 154, 149, 148), (153, 152, 151, 150), (154, 157, 146, 149), (157, 156, 147, 146), (156, 153, 150, 147), (152, 155, 148, 151), (165, 164, 168, 162), (163, 167, 160, 161), (158, 169, 166, 159), (158, 159, 160, 167), (164, 165, 166, 169), (162, 168, 163, 161), (28, 25, 161, 160), (24, 27, 165, 162), (94, 93, 164, 169), (91, 86, 167, 163), (27, 26, 166, 165), (88, 91, 163, 168), (26, 27, 173, 172), (29, 26, 172, 175), (24, 25, 171, 170), (28, 29, 175, 174), (27, 24, 170, 173), (25, 28, 174, 171), (155, 172, 173, 154), (154, 173, 170, 157), (157, 170, 171, 156), (156, 171, 174, 153), (153, 174, 175, 152), (152, 175, 172, 155)])
me_cube.polygons.foreach_set('material_index', [0, 0, 0, 0, 0, 0, 0, 0, 0, 0, 0, 0, 0, 0, 0, 0, 0, 0, 0, 0, 0, 0, 0, 0, 0, 0, 0, 0, 0, 0, 0, 0, 0, 0, 0, 0, 0, 0, 0, 0, 0, 0, 0, 0, 0, 0, 0, 0, 0, 0, 0, 0, 0, 0, 0, 0, 0, 0, 0, 0, 0, 0, 0, 0, 0, 0, 0, 0, 0, 0, 0, 0, 0, 0, 0, 0, 0, 0, 0, 0, 0, 0, 0, 0, 0, 0, 0, 0, 0, 0, 0, 0, 0, 0, 0, 0, 0, 0, 0, 0, 0, 0, 0, 0, 0, 0, 0, 0, 0, 0, 0, 0, 0, 0, 0, 0, 0, 0, 0, 0, 0, 0, 0, 0, 0, 0, 1, 1, 1, 1, 1, 1, 0, 0, 0, 0, 0, 0, 0, 0, 0, 0, 0, 0, 1, 1, 1, 1, 1, 1, 1, 1, 1, 1, 1, 1])
me_cube.materials.append(mat_accessible)
me_cube.materials.append(mat_inaccessible)
me_cube.use_remesh_preserve_volume = False
me_cube.use_remesh_preserve_attributes = False
me_cube.use_mirror_vertex_groups = False
me_cube.update()

# ---- objects
ob_cube_003 = bpy.data.objects.new('Cube.003', me_cube_003)
ob_cube_001 = bpy.data.objects.new('Cube.001', me_cube_001)
ob_note_003 = bpy.data.objects.new('note.003', None)
ob_note_002 = bpy.data.objects.new('note.002', None)
ob_sun_001 = bpy.data.objects.new('sun.001', light_sun_001)
ob_empty_017 = bpy.data.objects.new('Empty.017', None)
ob_sun = bpy.data.objects.new('sun', light_sun)
ob_note_001 = bpy.data.objects.new('note.001', None)
ob_hp_006 = bpy.data.objects.new('hp.006', None)
ob_hp_005 = bpy.data.objects.new('hp.005', None)
ob_cube_005 = bpy.data.objects.new('Cube.005', me_cube_011)
ob_cube_004 = bpy.data.objects.new('Cube.004', me_cube_009)
ob_hp_003 = bpy.data.objects.new('hp.003', None)
ob_hp_002 = bpy.data.objects.new('hp.002', None)
ob_hp_001 = bpy.data.objects.new('hp.001', None)
ob_playerspawn_002 = bpy.data.objects.new('playerspawn.002', None)
ob_cube = bpy.data.objects.new('Cube', me_cube)
ob_hp = bpy.data.objects.new('hp', None)
ob_terminal_001 = bpy.data.objects.new('terminal.001', None)
ob_terminal = bpy.data.objects.new('terminal', None)
ob_map_view = bpy.data.objects.new('map_view', cam_camera)
ob_ai_player = bpy.data.objects.new('ai_player', None)
ob_playerspawn_001 = bpy.data.objects.new('playerspawn.001', None)

# ---- transforms, parenting, visibility, modifiers, constraints
ob_cube_003.location = (-7.348, -30.01, 20.34)
ob_cube_003.rotation_euler = (0.0, 0.0, -4.712)
ob_cube_003.lineart.crease_threshold = 0.0
ob_cube_001.location = (-20.47, 19.98, 22.84)
ob_cube_001.rotation_euler = (0.0, -0.0, -0.5236)
ob_cube_001.lineart.crease_threshold = 0.0
ob_note_003.location = (0.0, 6.0, 13.19)
ob_note_003.empty_display_type = 'ARROWS'
ob_note_003.empty_image_offset = (0.0, 0.0)
ob_note_003.lineart.crease_threshold = 0.0
ob_note_002.location = (-0.009797, 33.43, 17.71)
ob_note_002.empty_display_type = 'ARROWS'
ob_note_002.empty_image_offset = (0.0, 0.0)
ob_note_002.lineart.crease_threshold = 0.0
ob_sun_001.location = (-25.08, -5.441, 62.21)
ob_sun_001.rotation_euler = (-1.042, 2.739, -1.201)
ob_sun_001.scale = (0.9, 0.9, 0.9)
ob_sun_001.lineart.crease_threshold = 0.0
ob_empty_017.location = (-22.28, -0.4491, 62.98)
ob_empty_017.rotation_euler = (4.493, -0.7495, -4.198)
ob_empty_017.empty_display_type = 'ARROWS'
ob_empty_017.empty_display_size = 0.9
ob_empty_017.empty_image_offset = (0.0, 0.0)
ob_empty_017.lineart.crease_threshold = 0.0
ob_sun.location = (-22.53, -1.311, 63.17)
ob_sun.rotation_euler = (-0.431, 0.2687, -5.489)
ob_sun.scale = (0.9, 0.9, 0.9)
ob_sun.lineart.crease_threshold = 0.0
ob_note_001.location = (-34.73, 19.99, 32.9)
ob_note_001.rotation_euler = (0.0, -0.0, 1.047)
ob_note_001.empty_display_type = 'ARROWS'
ob_note_001.empty_image_offset = (0.0, 0.0)
ob_note_001.lineart.crease_threshold = 0.0
ob_hp_006.location = (-15.95, -9.148, 1.993)
ob_hp_006.rotation_euler = (0.0, 0.0, -4.189)
ob_hp_006.empty_display_type = 'SPHERE'
ob_hp_006.empty_display_size = 0.35
ob_hp_006.empty_image_offset = (0.0, 0.0)
ob_hp_006.lineart.crease_threshold = 0.0
ob_hp_005.location = (12.7, 7.309, 4.993)
ob_hp_005.rotation_euler = (0.0, 0.0, -4.189)
ob_hp_005.empty_display_type = 'SPHERE'
ob_hp_005.empty_display_size = 0.35
ob_hp_005.empty_image_offset = (0.0, 0.0)
ob_hp_005.lineart.crease_threshold = 0.0
ob_cube_005.location = (32.72, 8.644, 18.34)
ob_cube_005.lineart.crease_threshold = 0.0
ob_cube_004.location = (3.089e-06, 8.681, -13.65)
ob_cube_004.lineart.crease_threshold = 0.0
ob_hp_003.location = (15.9, -9.243, 1.993)
ob_hp_003.rotation_euler = (0.0, -0.0, -2.094)
ob_hp_003.empty_display_type = 'SPHERE'
ob_hp_003.empty_display_size = 0.35
ob_hp_003.empty_image_offset = (0.0, 0.0)
ob_hp_003.lineart.crease_threshold = 0.0
ob_hp_002.location = (26.05, -14.94, 12.99)
ob_hp_002.rotation_euler = (0.0, -0.0, -2.094)
ob_hp_002.empty_display_type = 'SPHERE'
ob_hp_002.empty_display_size = 0.35
ob_hp_002.empty_image_offset = (0.0, 0.0)
ob_hp_002.lineart.crease_threshold = 0.0
ob_hp_001.location = (-10.95, 6.34, 2.993)
ob_hp_001.rotation_euler = (0.0, -0.0, -2.094)
ob_hp_001.empty_display_type = 'SPHERE'
ob_hp_001.empty_display_size = 0.35
ob_hp_001.empty_image_offset = (0.0, 0.0)
ob_hp_001.lineart.crease_threshold = 0.0
ob_playerspawn_002.location = (-0.002672, 20.8, -0.0136)
ob_playerspawn_002.rotation_euler = (1.571, -1.571, 0.0)
ob_playerspawn_002.empty_display_type = 'ARROWS'
ob_playerspawn_002.empty_display_size = 0.9
ob_playerspawn_002.empty_image_offset = (0.0, 0.0)
ob_playerspawn_002.lineart.crease_threshold = 0.0
ob_cube.location = (3.089e-06, 8.68, 7.533)
ob_cube.lineart.crease_threshold = 0.0
ob_hp.location = (-2.682e-06, 31.0, 12.99)
ob_hp.empty_display_type = 'SPHERE'
ob_hp.empty_display_size = 0.35
ob_hp.empty_image_offset = (0.0, 0.0)
ob_hp.lineart.crease_threshold = 0.0
ob_terminal_001.location = (-0.06061, 17.1, -0.01153)
ob_terminal_001.rotation_euler = (0.0, -0.0, 3.142)
ob_terminal_001.empty_display_type = 'ARROWS'
ob_terminal_001.empty_display_size = 0.9
ob_terminal_001.empty_image_offset = (0.0, 0.0)
ob_terminal_001.lineart.crease_threshold = 0.0
ob_terminal.location = (-0.01151, -10.83, -0.002622)
ob_terminal.rotation_euler = (0.0, -0.0, 3.142)
ob_terminal.empty_display_type = 'ARROWS'
ob_terminal.empty_display_size = 0.9
ob_terminal.empty_image_offset = (0.0, 0.0)
ob_terminal.lineart.crease_threshold = 0.0
ob_map_view.location = (0.0, -16.29, 52.41)
ob_map_view.rotation_euler = (0.5236, -0.0, 0.0)
ob_map_view.scale = (0.9, 0.9, 0.9)
ob_map_view.lineart.crease_threshold = 0.0
ob_ai_player.location = (-15.36, 3.938, 71.69)
ob_ai_player.empty_display_size = 0.9
ob_ai_player.empty_image_offset = (0.0, 0.0)
ob_ai_player.lineart.crease_threshold = 0.0
ob_playerspawn_001.location = (-0.001888, -15.15, -0.002622)
ob_playerspawn_001.rotation_euler = (4.712, -1.571, 0.0)
ob_playerspawn_001.empty_display_type = 'ARROWS'
ob_playerspawn_001.empty_display_size = 0.9
ob_playerspawn_001.empty_image_offset = (0.0, 0.0)
ob_playerspawn_001.lineart.crease_threshold = 0.0

# ---- collection membership
col_collection_1.objects.link(ob_cube_003)
col_collection_1.objects.link(ob_cube_001)
col_collection_1.objects.link(ob_note_003)
col_collection_1.objects.link(ob_note_002)
col_collection_1.objects.link(ob_sun_001)
col_collection_1.objects.link(ob_empty_017)
col_collection_1.objects.link(ob_sun)
col_collection_1.objects.link(ob_note_001)
col_collection_10.objects.link(ob_hp_006)
col_collection_10.objects.link(ob_hp_005)
col_collection_10.objects.link(ob_cube_005)
col_collection_10.objects.link(ob_cube_004)
col_collection_10.objects.link(ob_hp_003)
col_collection_10.objects.link(ob_hp_002)
col_collection_10.objects.link(ob_hp_001)
col_collection_10.objects.link(ob_playerspawn_002)
col_collection_10.objects.link(ob_cube)
col_collection_10.objects.link(ob_hp)
col_collection_10.objects.link(ob_terminal_001)
col_collection_10.objects.link(ob_terminal)
col_collection_10.objects.link(ob_map_view)
col_collection_10.objects.link(ob_ai_player)
col_collection_10.objects.link(ob_playerspawn_001)

# ---- scene / render settings (as saved in the file)
scene.camera = ob_map_view
scene.frame_start = 1; scene.frame_end = 250; scene.frame_set(200)
scene.render.engine = 'BLENDER_EEVEE_NEXT'
scene.render.resolution_percentage = 50
scene.render.dither_intensity = 0.0
scene.cycles.use_denoising = False
scene.cycles.samples = 10
scene.cycles.sampling_pattern = 'TABULATED_SOBOL'
scene.cycles.light_sampling_threshold = 0.0
scene.cycles.use_adaptive_sampling = False
scene.cycles.use_light_tree = False
scene.cycles.blur_glossy = 0.0
scene.cycles.pixel_filter_type = 'GAUSSIAN'
scene.cycles.sample_clamp_indirect = 0.0
scene.view_settings.view_transform = 'Standard'
bpy.context.view_layer.update()
